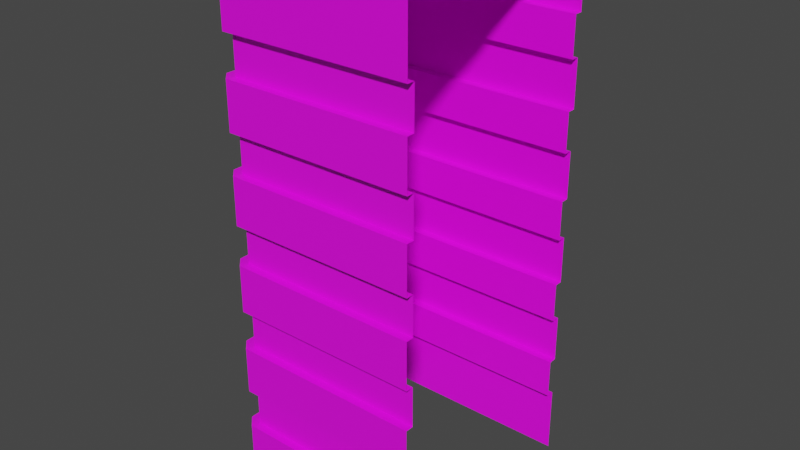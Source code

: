 # Source: portalLoading.blend  (saved by Blender 4.2.67; exported with 4.5.12 LTS)
import bpy
from mathutils import Matrix  # noqa: F401  (used for matrix-valued properties, if any)

bpy.ops.wm.read_factory_settings(use_empty=True)
scene = bpy.context.scene
scene.name = 'Scene'

# ---- collections
col_collection = bpy.data.collections.new('Collection'); scene.collection.children.link(col_collection)

# ---- images (referenced by path relative to the original .blend; pixels are not part of the script)
import os
ASSET_DIR = os.environ.get("B2B_ASSET_DIR", "")  # directory of the original .blend (textures are referenced by path, not embedded)
HERE = os.path.dirname(os.path.abspath(__file__))  # packed textures are extracted next to this script under _unpacked/

def load_image(name, relpath, width, height, colorspace="sRGB"):
    """Load a texture the original file referenced (path relative to the .blend, or extracted next to this script)."""
    p = next((c for c in (os.path.join(HERE, relpath), os.path.join(ASSET_DIR, relpath)) if relpath and os.path.exists(c)), "")
    if p:
        img = bpy.data.images.load(p, check_existing=True)
        img.name = name
    else:  # same state as the original file: an image datablock whose file is absent (Cycles renders it pink)
        img = bpy.data.images.new(name, width, height)
        img.source = "FILE"
        img.filepath = "//" + (relpath or name)
    img.colorspace_settings.name = colorspace
    return img
img_fullcoloratlas_png_001 = load_image('fullColorAtlas.png.001', 'fullColorAtlas.png', 1024, 1024, 'sRGB')

# ---- materials (node trees are filled in below, after node groups)
mat_lightgc = bpy.data.materials.new('lightGC')

# ---- node groups
ng_smooth_by_angle = bpy.data.node_groups.new('Smooth by Angle', 'GeometryNodeTree')
_s = ng_smooth_by_angle.interface.new_socket(name='Mesh', in_out='OUTPUT', socket_type='NodeSocketGeometry')
_s = ng_smooth_by_angle.interface.new_socket(name='Mesh', in_out='INPUT', socket_type='NodeSocketGeometry')
_s = ng_smooth_by_angle.interface.new_socket(name='Angle', in_out='INPUT', socket_type='NodeSocketFloat')
_s.subtype = 'ANGLE'
_s.default_value = 0.5236
_s.min_value = 0.0
_s.max_value = 3.142
_s.description = 'Maximum face angle for smooth edges'
_s = ng_smooth_by_angle.interface.new_socket(name='Ignore Sharpness', in_out='INPUT', socket_type='NodeSocketBool')
_s.force_non_field = True
ng_smooth_by_angle.description = 'Set the sharpness of mesh edges based on the angle between the neighboring faces'
ng_smooth_by_angle.is_modifier = True
_N = ng_smooth_by_angle.nodes; _L = ng_smooth_by_angle.links
n0 = _N.new('GeometryNodeSetShadeSmooth'); n0.name = 'Set Shade Smooth'; n0.location = (120, -80)
n0.domain = 'EDGE'
n1 = _N.new('GeometryNodeSetShadeSmooth'); n1.name = 'Set Shade Smooth.001'; n1.location = (300, -80)
n2 = _N.new('NodeGroupOutput'); n2.name = 'Group Output'; n2.location = (480, -80)
n3 = _N.new('GeometryNodeInputMeshEdgeAngle'); n3.name = 'Edge Angle'; n3.location = (-440, -240)
n4 = _N.new('NodeGroupInput'); n4.name = 'Group Input'; n4.location = (-80, -80)
n5 = _N.new('GeometryNodeInputEdgeSmooth'); n5.name = 'Is Edge Smooth'; n5.location = (-260, -120)
n6 = _N.new('GeometryNodeInputShadeSmooth'); n6.name = 'Is Shade Smooth'; n6.location = (-440, -397)
n7 = _N.new('FunctionNodeCompare'); n7.name = 'Compare'; n7.location = (-260, -260)
n7.operation = 'LESS_EQUAL'
n7.inputs[6].default_value = (0.0, 0.0, 0.0, 0.0)
n7.inputs[7].default_value = (0.0, 0.0, 0.0, 0.0)
n8 = _N.new('FunctionNodeBooleanMath'); n8.name = 'Boolean Math.001'; n8.location = (-80, -260)
n9 = _N.new('NodeGroupInput'); n9.name = 'Group Input.001'; n9.location = (-440, -329)
n10 = _N.new('NodeGroupInput'); n10.name = 'Group Input.002'; n10.location = (-259, -189)
n11 = _N.new('FunctionNodeBooleanMath'); n11.name = 'Boolean Math'; n11.location = (-80, -149)
n11.operation = 'OR'
n12 = _N.new('FunctionNodeBooleanMath'); n12.name = 'Boolean Math.002'; n12.location = (-260, -380)
n12.operation = 'OR'
n13 = _N.new('NodeGroupInput'); n13.name = 'Group Input.003'; n13.location = (-440, -460)
_L.new(n3.outputs[0], n7.inputs[0])
_L.new(n1.outputs[0], n2.inputs[0])
_L.new(n9.outputs[1], n7.inputs[1])
_L.new(n7.outputs[0], n8.inputs[0])
_L.new(n4.outputs[0], n0.inputs[0])
_L.new(n0.outputs[0], n1.inputs[0])
_L.new(n8.outputs[0], n0.inputs[2])
_L.new(n10.outputs[2], n11.inputs[1])
_L.new(n5.outputs[0], n11.inputs[0])
_L.new(n11.outputs[0], n0.inputs[1])
_L.new(n13.outputs[2], n12.inputs[1])
_L.new(n6.outputs[0], n12.inputs[0])
_L.new(n12.outputs[0], n8.inputs[1])
n2.is_active_output = True
ng_smooth_by_angle_001 = bpy.data.node_groups.new('Smooth by Angle.001', 'GeometryNodeTree')
_s = ng_smooth_by_angle_001.interface.new_socket(name='Mesh', in_out='OUTPUT', socket_type='NodeSocketGeometry')
_s = ng_smooth_by_angle_001.interface.new_socket(name='Mesh', in_out='INPUT', socket_type='NodeSocketGeometry')
_s = ng_smooth_by_angle_001.interface.new_socket(name='Angle', in_out='INPUT', socket_type='NodeSocketFloat')
_s.subtype = 'ANGLE'
_s.default_value = 0.5236
_s.min_value = 0.0
_s.max_value = 3.142
_s.description = 'Maximum face angle for smooth edges'
_s = ng_smooth_by_angle_001.interface.new_socket(name='Ignore Sharpness', in_out='INPUT', socket_type='NodeSocketBool')
_s.force_non_field = True
ng_smooth_by_angle_001.description = 'Set the sharpness of mesh edges based on the angle between the neighboring faces'
ng_smooth_by_angle_001.is_modifier = True
_N = ng_smooth_by_angle_001.nodes; _L = ng_smooth_by_angle_001.links
n0 = _N.new('GeometryNodeSetShadeSmooth'); n0.name = 'Set Shade Smooth'; n0.location = (120, -80)
n0.domain = 'EDGE'
n1 = _N.new('GeometryNodeSetShadeSmooth'); n1.name = 'Set Shade Smooth.001'; n1.location = (300, -80)
n2 = _N.new('NodeGroupOutput'); n2.name = 'Group Output'; n2.location = (480, -80)
n3 = _N.new('GeometryNodeInputMeshEdgeAngle'); n3.name = 'Edge Angle'; n3.location = (-440, -240)
n4 = _N.new('NodeGroupInput'); n4.name = 'Group Input'; n4.location = (-80, -80)
n5 = _N.new('GeometryNodeInputEdgeSmooth'); n5.name = 'Is Edge Smooth'; n5.location = (-260, -120)
n6 = _N.new('GeometryNodeInputShadeSmooth'); n6.name = 'Is Shade Smooth'; n6.location = (-440, -397)
n7 = _N.new('FunctionNodeCompare'); n7.name = 'Compare'; n7.location = (-260, -260)
n7.operation = 'LESS_EQUAL'
n7.inputs[6].default_value = (0.0, 0.0, 0.0, 0.0)
n7.inputs[7].default_value = (0.0, 0.0, 0.0, 0.0)
n8 = _N.new('FunctionNodeBooleanMath'); n8.name = 'Boolean Math.001'; n8.location = (-80, -260)
n9 = _N.new('NodeGroupInput'); n9.name = 'Group Input.001'; n9.location = (-440, -329)
n10 = _N.new('NodeGroupInput'); n10.name = 'Group Input.002'; n10.location = (-259, -189)
n11 = _N.new('FunctionNodeBooleanMath'); n11.name = 'Boolean Math'; n11.location = (-80, -149)
n11.operation = 'OR'
n12 = _N.new('FunctionNodeBooleanMath'); n12.name = 'Boolean Math.002'; n12.location = (-260, -380)
n12.operation = 'OR'
n13 = _N.new('NodeGroupInput'); n13.name = 'Group Input.003'; n13.location = (-440, -460)
_L.new(n3.outputs[0], n7.inputs[0])
_L.new(n1.outputs[0], n2.inputs[0])
_L.new(n9.outputs[1], n7.inputs[1])
_L.new(n7.outputs[0], n8.inputs[0])
_L.new(n4.outputs[0], n0.inputs[0])
_L.new(n0.outputs[0], n1.inputs[0])
_L.new(n8.outputs[0], n0.inputs[2])
_L.new(n10.outputs[2], n11.inputs[1])
_L.new(n5.outputs[0], n11.inputs[0])
_L.new(n11.outputs[0], n0.inputs[1])
_L.new(n13.outputs[2], n12.inputs[1])
_L.new(n6.outputs[0], n12.inputs[0])
_L.new(n12.outputs[0], n8.inputs[1])
n2.is_active_output = True

# ---- material node trees
mat_lightgc.use_nodes = True; mat_lightgc.node_tree.nodes.clear()
_N = mat_lightgc.node_tree.nodes; _L = mat_lightgc.node_tree.links
n0 = _N.new('ShaderNodeBsdfPrincipled'); n0.name = 'Principled BSDF'; n0.location = (10, 300)
n1 = _N.new('ShaderNodeOutputMaterial'); n1.name = 'Material Output'; n1.location = (300, 300)
n2 = _N.new('ShaderNodeTexImage'); n2.name = 'Image Texture'; n2.location = (-321, 263)
n2.image = img_fullcoloratlas_png_001
_L.new(n0.outputs[0], n1.inputs[0])
_L.new(n2.outputs[0], n0.inputs[0])
n1.is_active_output = True

# ---- world
world_world = bpy.data.worlds.new('World'); scene.world = world_world
world_world.use_nodes = True; world_world.node_tree.nodes.clear()
_N = world_world.node_tree.nodes; _L = world_world.node_tree.links
n0 = _N.new('ShaderNodeOutputWorld'); n0.name = 'World Output'; n0.location = (300, 300)
n1 = _N.new('ShaderNodeBackground'); n1.name = 'Background'; n1.location = (10, 300)
n1.inputs[0].default_value = (0.05088, 0.05088, 0.05088, 1.0)
_L.new(n1.outputs[0], n0.inputs[0])
n0.is_active_output = True
world_world.color = (0.05088, 0.05088, 0.05088)
world_world.use_sun_shadow = False
world_world.sun_shadow_jitter_overblur = 0.0

# ---- meshes
me_cylinder_007 = bpy.data.meshes.new('Cylinder.007')
me_cylinder_007.from_pydata([(-0.3101, 0.3675, -1.106), (-0.276, 0.4016, -1.106), (-0.276, -0.4017, -1.106), (-0.3101, -0.3676, -1.106), (-0.3101, 0.33, 0.7111), (-0.276, 0.3676, 0.7603), (-0.276, 0.4017, 0.7262), (-0.3101, -0.3299, 0.7112), (-0.276, -0.4016, 0.7262), (-0.276, -0.3675, 0.7603), (-0.2827, 0.3562, 0.3511), (-0.2827, 0.3563, 0.4904), (-0.2827, -0.3562, 0.4904), (-0.2827, -0.3562, 0.3512), (-0.2827, 0.3562, 0.04568), (-0.2827, 0.3562, 0.185), (-0.2827, -0.3562, 0.185), (-0.2827, -0.3562, 0.04574), (-0.2827, 0.3562, -0.2597), (-0.2827, 0.3562, -0.1205), (-0.2827, -0.3562, -0.1204), (-0.2827, -0.3562, -0.2597), (-0.2827, 0.3562, -0.5652), (-0.2827, 0.3562, -0.4259), (-0.2827, -0.3562, -0.4258), (-0.2827, -0.3563, -0.5651), (-0.2827, 0.3561, -0.8706), (-0.2827, 0.3561, -0.7313), (-0.2827, -0.3563, -0.7313), (-0.2827, -0.3563, -0.8705), (-0.3101, 0.3675, -0.7313), (-0.3101, 0.3675, -0.8706), (-0.3101, 0.3675, -0.4259), (-0.3101, 0.3675, -0.5652), (-0.3101, 0.3675, -0.1205), (-0.3101, 0.3675, -0.2597), (-0.3101, 0.3676, 0.1849), (-0.3101, 0.3675, 0.04568), (-0.3101, 0.33, 0.5505), (-0.3101, 0.3676, 0.3511), (-0.276, 0.4017, 0.4904), (-0.276, 0.4017, 0.3511), (-0.276, 0.4017, 0.1849), (-0.276, 0.4017, 0.04568), (-0.276, 0.4016, -0.1205), (-0.276, 0.4016, -0.2597), (-0.276, 0.4016, -0.4259), (-0.276, 0.4016, -0.5652), (-0.276, 0.4016, -0.7313), (-0.276, 0.4016, -0.8706), (-0.276, -0.4017, -0.8705), (-0.276, -0.4017, -0.7313), (-0.276, -0.4017, -0.5651), (-0.276, -0.4017, -0.4258), (-0.276, -0.4017, -0.2597), (-0.276, -0.4017, -0.1204), (-0.276, -0.4016, 0.04575), (-0.276, -0.4016, 0.185), (-0.276, -0.4016, 0.3512), (-0.276, -0.4016, 0.4904), (-0.3101, -0.3675, 0.3512), (-0.3101, -0.3299, 0.5506), (-0.3101, -0.3675, 0.04575), (-0.3101, -0.3675, 0.185), (-0.3101, -0.3676, -0.2597), (-0.3101, -0.3676, -0.1204), (-0.3101, -0.3676, -0.5651), (-0.3101, -0.3676, -0.4258), (-0.3101, -0.3676, -0.8705), (-0.3101, -0.3676, -0.7313), (-0.2647, -0.3744, -0.8705), (-0.2647, -0.3743, -0.7313), (-0.2647, -0.3743, -0.5651), (-0.2647, -0.3743, -0.4258), (-0.2647, -0.3743, -0.2597), (-0.2647, -0.3743, -0.1204), (-0.2647, -0.3743, 0.04575), (-0.2647, -0.3743, 0.185), (-0.2647, -0.3743, 0.3512), (-0.2647, -0.3742, 0.4904), (-0.2646, 0.3742, -0.7313), (-0.2646, 0.3742, -0.8706), (-0.2646, 0.3743, -0.4259), (-0.2646, 0.3742, -0.5652), (-0.2646, 0.3743, -0.1205), (-0.2646, 0.3743, -0.2597), (-0.2646, 0.3743, 0.1849), (-0.2646, 0.3743, 0.04568), (-0.2646, 0.3743, 0.4904), (-0.2646, 0.3743, 0.3511), (-0.3101, 0.3676, 0.7262), (-0.3101, -0.3675, 0.7262), (-0.3101, -0.3675, 0.4904), (-0.3101, 0.3676, 0.4904), (-0.3238, 0.2925, 0.6828), (-0.3238, -0.2924, 0.6829), (-0.3238, -0.2924, 0.5789), (-0.3238, 0.2925, 0.5788), (0.3941, 0.3676, 0.7603), (0.3941, -0.4016, 0.7262), (0.3941, -0.4017, -1.106), (0.3941, 0.4016, -0.7313), (0.3941, 0.4016, -0.4259), (0.3941, 0.4016, -0.1205), (0.3941, 0.4017, 0.1849), (0.3941, 0.4017, 0.4904), (0.3941, -0.4017, -0.8705), (0.3941, -0.4017, -0.5651), (0.3941, -0.4017, -0.2597), (0.3941, -0.4016, 0.04575), (0.3941, -0.4016, 0.3512), (0.3941, 0.3742, -0.7313), (0.3941, 0.3743, -0.4259), (0.3941, 0.3743, -0.1205), (0.3941, 0.3743, 0.1849), (0.3941, 0.3743, 0.4904), (0.3941, -0.3744, -0.8705), (0.3941, -0.3743, -0.5651), (0.3941, -0.3743, -0.2597), (0.3941, -0.3743, 0.04575), (0.3941, -0.3743, 0.3512), (0.3941, 0.4017, 0.3511), (0.3941, 0.3743, 0.3511), (0.3941, 0.4017, 0.04568), (0.3941, 0.3743, 0.04568), (0.3941, 0.4016, -0.2597), (0.3941, 0.3743, -0.2597), (0.3941, 0.4016, -0.5652), (0.3941, 0.3742, -0.5652), (0.3941, 0.4016, -0.8706), (0.3941, 0.3742, -0.8706), (0.3941, -0.3742, 0.4904), (0.3941, -0.3743, 0.185), (0.3941, -0.3743, -0.1204), (0.3941, -0.3743, -0.4258), (0.3941, -0.3743, -0.7313), (0.3941, -0.4017, -0.7313), (0.3941, -0.4017, -0.4258), (0.3941, -0.4017, -0.1204), (0.3941, -0.4016, 0.185), (0.3941, -0.4016, 0.4904), (0.3941, 0.4016, -1.106), (0.3941, 0.4017, 0.7262), (0.3941, -0.3675, 0.7603)], [], [(104, 42, 41, 121), (90, 5, 6), (91, 8, 9), (90, 91, 9, 5), (143, 9, 8, 99), (105, 40, 6, 142), (28, 27, 26, 29), (93, 90, 6, 40), (30, 33, 47, 48), (32, 35, 45, 46), (34, 37, 43, 44), (36, 39, 41, 42), (4, 38, 97, 94), (2, 50, 68, 3), (59, 8, 91, 92), (0, 3, 68, 31), (30, 69, 66, 33), (32, 67, 64, 35), (34, 65, 62, 37), (36, 63, 60, 39), (141, 1, 49, 129), (101, 48, 47, 127), (102, 46, 45, 125), (103, 44, 43, 123), (51, 52, 66, 69), (53, 54, 64, 67), (55, 56, 62, 65), (57, 58, 60, 63), (67, 32, 23, 24), (45, 35, 18, 85), (140, 59, 79, 131), (31, 68, 29, 26), (34, 44, 84, 19), (60, 58, 78, 13), (47, 33, 22, 83), (139, 57, 77, 132), (69, 30, 27, 28), (59, 92, 12, 79), (32, 46, 82, 23), (138, 55, 75, 133), (62, 56, 76, 17), (49, 31, 26, 81), (57, 63, 16, 77), (137, 53, 73, 134), (30, 48, 80, 27), (64, 54, 74, 21), (136, 51, 71, 135), (0, 31, 49, 1), (24, 23, 22, 25), (20, 19, 18, 21), (16, 15, 14, 17), (12, 11, 10, 13), (71, 28, 29, 70), (73, 24, 25, 72), (75, 20, 21, 74), (77, 16, 17, 76), (79, 12, 13, 78), (27, 80, 81, 26), (23, 82, 83, 22), (19, 84, 85, 18), (15, 86, 87, 14), (11, 88, 89, 10), (135, 71, 70, 116), (134, 73, 72, 117), (133, 75, 74, 118), (132, 77, 76, 119), (131, 79, 78, 120), (36, 42, 86, 15), (33, 66, 25, 22), (43, 37, 14, 87), (93, 40, 88, 11), (65, 34, 19, 20), (41, 39, 10, 89), (35, 64, 21, 18), (129, 49, 81, 130), (63, 36, 15, 16), (127, 47, 83, 128), (51, 69, 28, 71), (37, 62, 17, 14), (68, 50, 70, 29), (125, 45, 85, 126), (92, 93, 11, 12), (53, 67, 24, 73), (123, 43, 87, 124), (66, 52, 72, 25), (39, 60, 13, 10), (121, 41, 89, 122), (55, 65, 20, 75), (4, 7, 91, 90), (61, 38, 93, 92), (38, 4, 90, 93), (7, 61, 92, 91), (97, 96, 95, 94), (7, 4, 94, 95), (61, 7, 95, 96), (38, 61, 96, 97), (40, 105, 115, 88), (42, 104, 114, 86), (44, 103, 113, 84), (46, 102, 112, 82), (48, 101, 111, 80), (88, 115, 122, 89), (86, 114, 124, 87), (84, 113, 126, 85), (82, 112, 128, 83), (80, 111, 130, 81), (50, 106, 116, 70), (52, 107, 117, 72), (54, 108, 118, 74), (56, 109, 119, 76), (58, 110, 120, 78), (53, 137, 108, 54), (57, 139, 110, 58), (55, 138, 109, 56), (51, 136, 107, 52), (59, 140, 99, 8), (2, 100, 106, 50), (5, 98, 142, 6), (5, 9, 143, 98)])
me_cylinder_007.polygons.foreach_set('use_smooth', [True] * 119)
_uv = me_cylinder_007.uv_layers.new(name='UVMap')
_uv.uv.foreach_set('vector', [0.1051, 0.879, 0.1051, 0.879, 0.1051, 0.879, 0.1051, 0.879, 0.1051, 0.8854, 0.1051, 0.8854, 0.1051, 0.8854, 0.1051, 0.8854, 0.1051, 0.8854, 0.1051, 0.8854, 0.1051, 0.8854, 0.1051, 0.8854, 0.1051, 0.8854, 0.1051, 0.8854, 0.1051, 0.8854, 0.1051, 0.8854, 0.1051, 0.8854, 0.1051, 0.8854, 0.1051, 0.879, 0.1051, 0.879, 0.1051, 0.879, 0.1051, 0.879, 0.1051, 0.9227, 0.1051, 0.9227, 0.1051, 0.9227, 0.1051, 0.9227, 0.1051, 0.879, 0.1051, 0.879, 0.1051, 0.879, 0.1051, 0.879, 0.1051, 0.879, 0.1051, 0.879, 0.1051, 0.879, 0.1051, 0.879, 0.1051, 0.879, 0.1051, 0.879, 0.1051, 0.879, 0.1051, 0.879, 0.1051, 0.879, 0.1051, 0.879, 0.1051, 0.879, 0.1051, 0.879, 0.1051, 0.879, 0.1051, 0.879, 0.1051, 0.879, 0.1051, 0.879, 0.1228, 0.879, 0.1228, 0.879, 0.1228, 0.879, 0.1228, 0.879, 0.1051, 0.879, 0.1051, 0.879, 0.1051, 0.879, 0.1051, 0.879, 0.1051, 0.879, 0.1051, 0.879, 0.1051, 0.879, 0.1051, 0.879, 0.1051, 0.879, 0.1051, 0.879, 0.1051, 0.879, 0.1051, 0.879, 0.1051, 0.879, 0.1051, 0.879, 0.1051, 0.879, 0.1051, 0.879, 0.1051, 0.879, 0.1051, 0.879, 0.1051, 0.879, 0.1051, 0.879, 0.1051, 0.879, 0.1051, 0.879, 0.1051, 0.879, 0.1051, 0.879, 0.1051, 0.879, 0.1051, 0.879, 0.1051, 0.879, 0.1051, 0.879, 0.1051, 0.879, 0.1051, 0.879, 0.1051, 0.879, 0.1051, 0.879, 0.1051, 0.879, 0.1051, 0.879, 0.1051, 0.879, 0.1051, 0.879, 0.1051, 0.879, 0.1051, 0.879, 0.1051, 0.879, 0.1051, 0.879, 0.1051, 0.879, 0.1051, 0.879, 0.1051, 0.879, 0.1051, 0.879, 0.1051, 0.879, 0.1051, 0.879, 0.1051, 0.879, 0.1051, 0.879, 0.1051, 0.879, 0.1051, 0.879, 0.1051, 0.879, 0.1051, 0.879, 0.1051, 0.879, 0.1051, 0.879, 0.1051, 0.879, 0.1051, 0.879, 0.1051, 0.879, 0.1051, 0.879, 0.1051, 0.879, 0.1051, 0.879, 0.1051, 0.879, 0.1051, 0.879, 0.1051, 0.879, 0.1051, 0.879, 0.1051, 0.879, 0.1051, 0.879, 0.1051, 0.879, 0.1051, 0.879, 0.1051, 0.879, 0.1051, 0.879, 0.1051, 0.879, 0.1051, 0.879, 0.1051, 0.879, 0.1051, 0.879, 0.1051, 0.879, 0.1051, 0.879, 0.1051, 0.879, 0.1051, 0.879, 0.1051, 0.879, 0.1051, 0.879, 0.1051, 0.879, 0.1051, 0.879, 0.1051, 0.879, 0.1051, 0.879, 0.1051, 0.879, 0.1051, 0.879, 0.1051, 0.879, 0.1051, 0.879, 0.1051, 0.879, 0.1051, 0.879, 0.1051, 0.879, 0.1051, 0.879, 0.1051, 0.879, 0.1051, 0.879, 0.1051, 0.879, 0.1051, 0.879, 0.1051, 0.879, 0.1051, 0.879, 0.1051, 0.879, 0.1051, 0.879, 0.1051, 0.879, 0.1051, 0.879, 0.1051, 0.879, 0.1051, 0.879, 0.1051, 0.879, 0.1051, 0.879, 0.1051, 0.879, 0.1051, 0.879, 0.1051, 0.879, 0.1051, 0.879, 0.1051, 0.879, 0.1051, 0.879, 0.1051, 0.879, 0.1051, 0.879, 0.1051, 0.879, 0.1051, 0.879, 0.1051, 0.879, 0.1051, 0.879, 0.1051, 0.879, 0.1051, 0.879, 0.1051, 0.879, 0.1051, 0.879, 0.1051, 0.879, 0.1051, 0.879, 0.1051, 0.879, 0.1051, 0.879, 0.1051, 0.879, 0.1051, 0.879, 0.1051, 0.879, 0.1051, 0.879, 0.1051, 0.879, 0.1051, 0.879, 0.1051, 0.879, 0.1051, 0.879, 0.1051, 0.879, 0.1051, 0.879, 0.1051, 0.879, 0.1051, 0.879, 0.1051, 0.879, 0.1051, 0.879, 0.1051, 0.9227, 0.1051, 0.9227, 0.1051, 0.9227, 0.1051, 0.9227, 0.1051, 0.9227, 0.1051, 0.9227, 0.1051, 0.9227, 0.1051, 0.9227, 0.1051, 0.9227, 0.1051, 0.9227, 0.1051, 0.9227, 0.1051, 0.9227, 0.1051, 0.9227, 0.1051, 0.9227, 0.1051, 0.9227, 0.1051, 0.9227, 0.1051, 0.9227, 0.1051, 0.9227, 0.1051, 0.9227, 0.1051, 0.9227, 0.1051, 0.9227, 0.1051, 0.9227, 0.1051, 0.9227, 0.1051, 0.9227, 0.1051, 0.9227, 0.1051, 0.9227, 0.1051, 0.9227, 0.1051, 0.9227, 0.1051, 0.9227, 0.1051, 0.9227, 0.1051, 0.9227, 0.1051, 0.9227, 0.1051, 0.9227, 0.1051, 0.9227, 0.1051, 0.9227, 0.1051, 0.9227, 0.1051, 0.9227, 0.1051, 0.9227, 0.1051, 0.9227, 0.1051, 0.9227, 0.1051, 0.9227, 0.1051, 0.9227, 0.1051, 0.9227, 0.1051, 0.9227, 0.1051, 0.9227, 0.1051, 0.9227, 0.1051, 0.9227, 0.1051, 0.9227, 0.1051, 0.9227, 0.1051, 0.9227, 0.1051, 0.9227, 0.1051, 0.9227, 0.1051, 0.9227, 0.1051, 0.9227, 0.1051, 0.9227, 0.1051, 0.9227, 0.1051, 0.9227, 0.1051, 0.9227, 0.1051, 0.9227, 0.1051, 0.9227, 0.1051, 0.9227, 0.1051, 0.9227, 0.1051, 0.9227, 0.1051, 0.9227, 0.1051, 0.9227, 0.1051, 0.9227, 0.1051, 0.9227, 0.1051, 0.9227, 0.1051, 0.9227, 0.1051, 0.9227, 0.1051, 0.9227, 0.1051, 0.9227, 0.1051, 0.9227, 0.1051, 0.9227, 0.1051, 0.9227, 0.1051, 0.9227, 0.1051, 0.879, 0.1051, 0.879, 0.1051, 0.879, 0.1051, 0.879, 0.1051, 0.879, 0.1051, 0.879, 0.1051, 0.879, 0.1051, 0.879, 0.1051, 0.879, 0.1051, 0.879, 0.1051, 0.879, 0.1051, 0.879, 0.1051, 0.879, 0.1051, 0.879, 0.1051, 0.879, 0.1051, 0.879, 0.1051, 0.879, 0.1051, 0.879, 0.1051, 0.879, 0.1051, 0.879, 0.1051, 0.879, 0.1051, 0.879, 0.1051, 0.879, 0.1051, 0.879, 0.1051, 0.879, 0.1051, 0.879, 0.1051, 0.879, 0.1051, 0.879, 0.1051, 0.879, 0.1051, 0.879, 0.1051, 0.879, 0.1051, 0.879, 0.1051, 0.879, 0.1051, 0.879, 0.1051, 0.879, 0.1051, 0.879, 0.1051, 0.879, 0.1051, 0.879, 0.1051, 0.879, 0.1051, 0.879, 0.1051, 0.879, 0.1051, 0.879, 0.1051, 0.879, 0.1051, 0.879, 0.1051, 0.879, 0.1051, 0.879, 0.1051, 0.879, 0.1051, 0.879, 0.1051, 0.879, 0.1051, 0.879, 0.1051, 0.879, 0.1051, 0.879, 0.1051, 0.879, 0.1051, 0.879, 0.1051, 0.879, 0.1051, 0.879, 0.1051, 0.879, 0.1051, 0.879, 0.1051, 0.879, 0.1051, 0.879, 0.1051, 0.879, 0.1051, 0.879, 0.1051, 0.879, 0.1051, 0.879, 0.1051, 0.879, 0.1051, 0.879, 0.1051, 0.879, 0.1051, 0.879, 0.1051, 0.879, 0.1051, 0.879, 0.1051, 0.879, 0.1051, 0.879, 0.1051, 0.879, 0.1051, 0.879, 0.1051, 0.879, 0.1051, 0.879, 0.1051, 0.879, 0.1051, 0.879, 0.1051, 0.879, 0.1051, 0.879, 0.1051, 0.879, 0.1051, 0.879, 0.1051, 0.879, 0.1051, 0.879, 0.1051, 0.879, 0.1051, 0.879, 0.1051, 0.879, 0.1051, 0.879, 0.1051, 0.879, 0.1051, 0.879, 0.1051, 0.879, 0.1051, 0.879, 0.1051, 0.879, 0.1051, 0.879, 0.1051, 0.879, 0.1051, 0.879, 0.1051, 0.879, 0.1051, 0.879, 0.1051, 0.879, 0.1051, 0.879, 0.1228, 0.8857, 0.1228, 0.8857, 0.1228, 0.8857, 0.1228, 0.8857, 0.1228, 0.879, 0.1228, 0.879, 0.1228, 0.879, 0.1228, 0.879, 0.1228, 0.879, 0.1228, 0.879, 0.1228, 0.879, 0.1228, 0.879, 0.1228, 0.879, 0.1228, 0.879, 0.1228, 0.879, 0.1228, 0.879, 0.1051, 0.879, 0.1051, 0.879, 0.1051, 0.879, 0.1051, 0.879, 0.1051, 0.879, 0.1051, 0.879, 0.1051, 0.879, 0.1051, 0.879, 0.1051, 0.879, 0.1051, 0.879, 0.1051, 0.879, 0.1051, 0.879, 0.1051, 0.879, 0.1051, 0.879, 0.1051, 0.879, 0.1051, 0.879, 0.1051, 0.879, 0.1051, 0.879, 0.1051, 0.879, 0.1051, 0.879, 0.1051, 0.9227, 0.1051, 0.9227, 0.1051, 0.9227, 0.1051, 0.9227, 0.1051, 0.9227, 0.1051, 0.9227, 0.1051, 0.9227, 0.1051, 0.9227, 0.1051, 0.9227, 0.1051, 0.9227, 0.1051, 0.9227, 0.1051, 0.9227, 0.1051, 0.9227, 0.1051, 0.9227, 0.1051, 0.9227, 0.1051, 0.9227, 0.1051, 0.9227, 0.1051, 0.9227, 0.1051, 0.9227, 0.1051, 0.9227, 0.1051, 0.879, 0.1051, 0.879, 0.1051, 0.879, 0.1051, 0.879, 0.1051, 0.879, 0.1051, 0.879, 0.1051, 0.879, 0.1051, 0.879, 0.1051, 0.879, 0.1051, 0.879, 0.1051, 0.879, 0.1051, 0.879, 0.1051, 0.879, 0.1051, 0.879, 0.1051, 0.879, 0.1051, 0.879, 0.1051, 0.879, 0.1051, 0.879, 0.1051, 0.879, 0.1051, 0.879, 0.1051, 0.879, 0.1051, 0.879, 0.1051, 0.879, 0.1051, 0.879, 0.1051, 0.879, 0.1051, 0.879, 0.1051, 0.879, 0.1051, 0.879, 0.1051, 0.879, 0.1051, 0.879, 0.1051, 0.879, 0.1051, 0.879, 0.1051, 0.879, 0.1051, 0.879, 0.1051, 0.879, 0.1051, 0.879, 0.1051, 0.879, 0.1051, 0.879, 0.1051, 0.879, 0.1051, 0.879, 0.1051, 0.879, 0.1051, 0.879, 0.1051, 0.879, 0.1051, 0.879, 0.1051, 0.8854, 0.1051, 0.8854, 0.1051, 0.8854, 0.1051, 0.8854, 0.1051, 0.8854, 0.1051, 0.8854, 0.1051, 0.8854, 0.1051, 0.8854])
me_cylinder_007.materials.append(mat_lightgc)
me_cylinder_007.update()

# ---- objects
ob_portalloading = bpy.data.objects.new('portalLoading', me_cylinder_007)

# ---- transforms, parenting, visibility, modifiers, constraints
ob_portalloading.location = (0.0, 0.0, 1.092)
_m = ob_portalloading.modifiers.new('Smooth by Angle', 'NODES')
_m.node_group = ng_smooth_by_angle
_gi = [s.identifier for s in ng_smooth_by_angle.interface.items_tree if s.item_type == 'SOCKET' and s.in_out == 'INPUT']
_m[_gi[1]] = 1.047  # Angle
_m.use_pin_to_last = True
_m.show_group_selector = False
_m = ob_portalloading.modifiers.new('Smooth by Angle.001', 'NODES')
_m.node_group = ng_smooth_by_angle_001
_m.use_pin_to_last = True
_m.show_group_selector = False

# ---- collection membership
col_collection.objects.link(ob_portalloading)

# ---- scene / render settings (as saved in the file)
scene.frame_start = 1; scene.frame_end = 250; scene.frame_set(14)
scene.render.engine = 'BLENDER_EEVEE_NEXT'
scene.render.image_settings.file_format = 'FFMPEG'
scene.render.image_settings.color_mode = 'RGB'
scene.render.resolution_x = 1280
scene.render.resolution_y = 720
scene.render.fps = 30
scene.cycles.sampling_pattern = 'TABULATED_SOBOL'
scene.cycles.use_light_tree = False
scene.view_settings.view_transform = 'Filmic'
bpy.context.view_layer.update()

# ---- added for rendering (the .blend has no active camera and no usable light): camera, sun
cam_auto = bpy.data.cameras.new('AutoCamera')
cam_auto.lens = 50.0
cam_auto.sensor_width = 36.0
cam_auto.clip_end = 1000.0
ob_auto_camera = bpy.data.objects.new('AutoCamera', cam_auto)
scene.collection.objects.link(ob_auto_camera)
ob_auto_camera.location = (2.02933, -2.39306, 2.51445)
ob_auto_camera.rotation_euler = (1.09748, -7.21219e-08, 0.694738)
scene.camera = ob_auto_camera
light_auto_sun = bpy.data.lights.new('AutoSun', 'SUN')
light_auto_sun.energy = 3.0
light_auto_sun.angle = 0.0523599
ob_auto_sun = bpy.data.objects.new('AutoSun', light_auto_sun)
scene.collection.objects.link(ob_auto_sun)
ob_auto_sun.rotation_euler = (0.872665, 0.174533, 0.523599)
bpy.context.view_layer.update()
